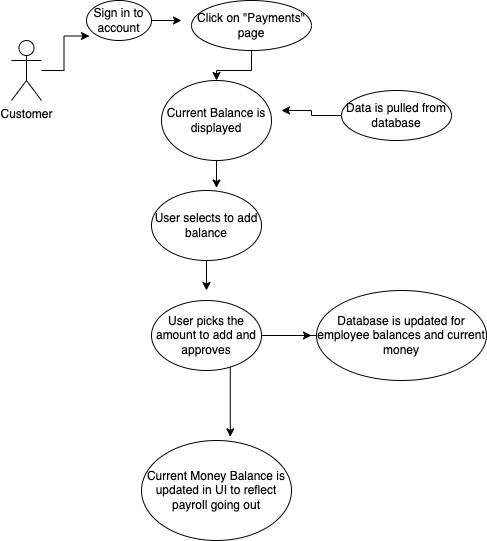

The diagram above was exported from draw.io. Its source (the exported page's mxGraphModel, read from the mxfile embedded in the PNG):
<mxGraphModel dx="1151" dy="1039" grid="1" gridSize="10" guides="1" tooltips="1" connect="1" arrows="1" fold="1" page="1" pageScale="1" pageWidth="850" pageHeight="1100" math="0" shadow="0">
  <root>
    <mxCell id="0" />
    <mxCell id="1" parent="0" />
    <mxCell id="yrzkyF5z9yKLu17QuKH8-1" style="edgeStyle=orthogonalEdgeStyle;rounded=0;orthogonalLoop=1;jettySize=auto;html=1;entryX=0.046;entryY=0.888;entryDx=0;entryDy=0;entryPerimeter=0;" edge="1" parent="1" source="yrzkyF5z9yKLu17QuKH8-2" target="yrzkyF5z9yKLu17QuKH8-4">
      <mxGeometry relative="1" as="geometry" />
    </mxCell>
    <mxCell id="yrzkyF5z9yKLu17QuKH8-2" value="Customer" style="shape=umlActor;verticalLabelPosition=bottom;verticalAlign=top;html=1;outlineConnect=0;" vertex="1" parent="1">
      <mxGeometry x="210" y="230" width="30" height="60" as="geometry" />
    </mxCell>
    <mxCell id="yrzkyF5z9yKLu17QuKH8-3" style="edgeStyle=orthogonalEdgeStyle;rounded=0;orthogonalLoop=1;jettySize=auto;html=1;" edge="1" parent="1" source="yrzkyF5z9yKLu17QuKH8-4">
      <mxGeometry relative="1" as="geometry">
        <mxPoint x="380" y="210" as="targetPoint" />
      </mxGeometry>
    </mxCell>
    <mxCell id="yrzkyF5z9yKLu17QuKH8-4" value="Sign in to account" style="ellipse;whiteSpace=wrap;html=1;" vertex="1" parent="1">
      <mxGeometry x="285" y="190" width="65" height="40" as="geometry" />
    </mxCell>
    <mxCell id="yrzkyF5z9yKLu17QuKH8-5" style="edgeStyle=orthogonalEdgeStyle;rounded=0;orthogonalLoop=1;jettySize=auto;html=1;" edge="1" parent="1" source="yrzkyF5z9yKLu17QuKH8-6" target="yrzkyF5z9yKLu17QuKH8-10">
      <mxGeometry relative="1" as="geometry" />
    </mxCell>
    <mxCell id="yrzkyF5z9yKLu17QuKH8-6" value="Click on &quot;Payments&quot; page" style="ellipse;whiteSpace=wrap;html=1;" vertex="1" parent="1">
      <mxGeometry x="390" y="190" width="120" height="50" as="geometry" />
    </mxCell>
    <mxCell id="yrzkyF5z9yKLu17QuKH8-7" style="edgeStyle=orthogonalEdgeStyle;rounded=0;orthogonalLoop=1;jettySize=auto;html=1;" edge="1" parent="1" source="yrzkyF5z9yKLu17QuKH8-8">
      <mxGeometry relative="1" as="geometry">
        <mxPoint x="480" y="300" as="targetPoint" />
      </mxGeometry>
    </mxCell>
    <mxCell id="yrzkyF5z9yKLu17QuKH8-8" value="Data is pulled from database" style="ellipse;whiteSpace=wrap;html=1;" vertex="1" parent="1">
      <mxGeometry x="540" y="280" width="110" height="50" as="geometry" />
    </mxCell>
    <mxCell id="yrzkyF5z9yKLu17QuKH8-9" style="edgeStyle=orthogonalEdgeStyle;rounded=0;orthogonalLoop=1;jettySize=auto;html=1;entryX=0.591;entryY=-0.036;entryDx=0;entryDy=0;entryPerimeter=0;" edge="1" parent="1" source="yrzkyF5z9yKLu17QuKH8-10" target="yrzkyF5z9yKLu17QuKH8-12">
      <mxGeometry relative="1" as="geometry" />
    </mxCell>
    <mxCell id="yrzkyF5z9yKLu17QuKH8-10" value="Current Balance is displayed" style="ellipse;whiteSpace=wrap;html=1;" vertex="1" parent="1">
      <mxGeometry x="360" y="270" width="110" height="80" as="geometry" />
    </mxCell>
    <mxCell id="yrzkyF5z9yKLu17QuKH8-18" style="edgeStyle=orthogonalEdgeStyle;rounded=0;orthogonalLoop=1;jettySize=auto;html=1;" edge="1" parent="1" source="yrzkyF5z9yKLu17QuKH8-12">
      <mxGeometry relative="1" as="geometry">
        <mxPoint x="405" y="480" as="targetPoint" />
      </mxGeometry>
    </mxCell>
    <mxCell id="yrzkyF5z9yKLu17QuKH8-12" value="User selects to add balance" style="ellipse;whiteSpace=wrap;html=1;" vertex="1" parent="1">
      <mxGeometry x="350" y="380" width="110" height="70" as="geometry" />
    </mxCell>
    <mxCell id="yrzkyF5z9yKLu17QuKH8-13" value="Current Money Balance is updated in UI to reflect payroll going out" style="ellipse;whiteSpace=wrap;html=1;" vertex="1" parent="1">
      <mxGeometry x="340" y="630" width="150" height="100" as="geometry" />
    </mxCell>
    <mxCell id="yrzkyF5z9yKLu17QuKH8-14" style="edgeStyle=orthogonalEdgeStyle;rounded=0;orthogonalLoop=1;jettySize=auto;html=1;entryX=0.592;entryY=-0.037;entryDx=0;entryDy=0;entryPerimeter=0;" edge="1" parent="1" source="yrzkyF5z9yKLu17QuKH8-15" target="yrzkyF5z9yKLu17QuKH8-13">
      <mxGeometry relative="1" as="geometry" />
    </mxCell>
    <mxCell id="yrzkyF5z9yKLu17QuKH8-15" value="Database is updated for employee balances and current money" style="ellipse;whiteSpace=wrap;html=1;" vertex="1" parent="1">
      <mxGeometry x="515" y="480" width="170" height="90" as="geometry" />
    </mxCell>
    <mxCell id="yrzkyF5z9yKLu17QuKH8-19" style="edgeStyle=orthogonalEdgeStyle;rounded=0;orthogonalLoop=1;jettySize=auto;html=1;" edge="1" parent="1" source="yrzkyF5z9yKLu17QuKH8-17">
      <mxGeometry relative="1" as="geometry">
        <mxPoint x="510" y="525" as="targetPoint" />
      </mxGeometry>
    </mxCell>
    <mxCell id="yrzkyF5z9yKLu17QuKH8-17" value="User picks the amount to add and approves" style="ellipse;whiteSpace=wrap;html=1;" vertex="1" parent="1">
      <mxGeometry x="350" y="490" width="110" height="70" as="geometry" />
    </mxCell>
  </root>
</mxGraphModel>